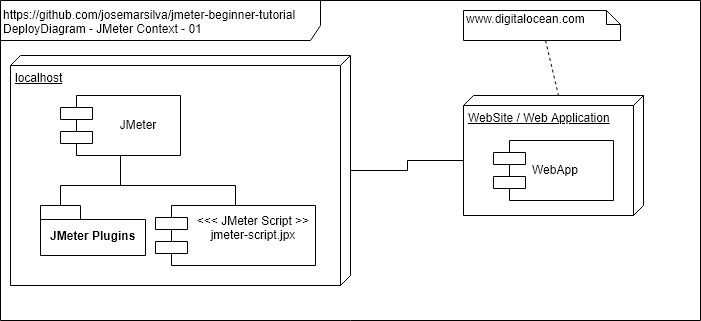

The diagram above was exported from draw.io. Its source (the exported page's mxGraphModel, read from the mxfile embedded in the PNG):
<mxGraphModel dx="498" dy="373" grid="1" gridSize="10" guides="1" tooltips="1" connect="1" arrows="1" fold="1" page="1" pageScale="1" pageWidth="827" pageHeight="1169" math="0" shadow="0">
  <root>
    <mxCell id="0" />
    <mxCell id="1" parent="0" />
    <mxCell id="USdb63BdXll3etweNrB7-1" value="&lt;div style=&quot;text-align: left&quot;&gt;&lt;span&gt;https://github.com/josemarsilva/jmeter-beginner-tutorial&lt;/span&gt;&lt;/div&gt;&lt;div style=&quot;text-align: left&quot;&gt;&lt;span&gt;DeployDiagram - JMeter Context - 01&lt;/span&gt;&lt;/div&gt;" style="shape=umlFrame;whiteSpace=wrap;html=1;width=320;height=40;align=left;" parent="1" vertex="1">
      <mxGeometry x="10" y="10" width="700" height="320" as="geometry" />
    </mxCell>
    <mxCell id="USdb63BdXll3etweNrB7-5" style="edgeStyle=orthogonalEdgeStyle;rounded=0;orthogonalLoop=1;jettySize=auto;html=1;entryX=0;entryY=0;entryDx=65;entryDy=180;entryPerimeter=0;endArrow=none;endFill=0;" parent="1" source="USdb63BdXll3etweNrB7-2" target="USdb63BdXll3etweNrB7-4" edge="1">
      <mxGeometry relative="1" as="geometry" />
    </mxCell>
    <mxCell id="USdb63BdXll3etweNrB7-2" value="localhost" style="verticalAlign=top;align=left;spacingTop=8;spacingLeft=2;spacingRight=12;shape=cube;size=10;direction=south;fontStyle=4;html=1;" parent="1" vertex="1">
      <mxGeometry x="20" y="65" width="340" height="230" as="geometry" />
    </mxCell>
    <mxCell id="USdb63BdXll3etweNrB7-8" style="edgeStyle=orthogonalEdgeStyle;rounded=0;orthogonalLoop=1;jettySize=auto;html=1;entryX=0.5;entryY=0;entryDx=0;entryDy=0;endArrow=none;endFill=0;" parent="1" source="USdb63BdXll3etweNrB7-3" target="USdb63BdXll3etweNrB7-7" edge="1">
      <mxGeometry relative="1" as="geometry">
        <Array as="points">
          <mxPoint x="130" y="195" />
          <mxPoint x="245" y="195" />
        </Array>
      </mxGeometry>
    </mxCell>
    <mxCell id="USdb63BdXll3etweNrB7-10" style="edgeStyle=orthogonalEdgeStyle;rounded=0;orthogonalLoop=1;jettySize=auto;html=1;entryX=0;entryY=0;entryDx=20;entryDy=0;entryPerimeter=0;endArrow=none;endFill=0;" parent="1" source="USdb63BdXll3etweNrB7-3" target="USdb63BdXll3etweNrB7-9" edge="1">
      <mxGeometry relative="1" as="geometry">
        <Array as="points">
          <mxPoint x="130" y="195" />
          <mxPoint x="70" y="195" />
        </Array>
      </mxGeometry>
    </mxCell>
    <mxCell id="USdb63BdXll3etweNrB7-3" value="JMeter" style="shape=component;align=center;spacingLeft=36;" parent="1" vertex="1">
      <mxGeometry x="70" y="105" width="120" height="60" as="geometry" />
    </mxCell>
    <mxCell id="USdb63BdXll3etweNrB7-4" value="WebSite / Web Application" style="verticalAlign=top;align=left;spacingTop=8;spacingLeft=2;spacingRight=12;shape=cube;size=10;direction=south;fontStyle=4;html=1;" parent="1" vertex="1">
      <mxGeometry x="473" y="105" width="180" height="120" as="geometry" />
    </mxCell>
    <mxCell id="USdb63BdXll3etweNrB7-6" value="WebApp" style="shape=component;align=left;spacingLeft=36;" parent="1" vertex="1">
      <mxGeometry x="503" y="150" width="120" height="60" as="geometry" />
    </mxCell>
    <mxCell id="USdb63BdXll3etweNrB7-7" value="&lt;&lt;&lt; JMeter Script &gt;&gt;&#10;jmeter-script.jpx&#10;" style="shape=component;align=center;spacingLeft=36;" parent="1" vertex="1">
      <mxGeometry x="165" y="215" width="160" height="60" as="geometry" />
    </mxCell>
    <mxCell id="USdb63BdXll3etweNrB7-9" value="JMeter Plugins" style="shape=folder;fontStyle=1;spacingTop=10;tabWidth=40;tabHeight=14;tabPosition=left;html=1;align=center;" parent="1" vertex="1">
      <mxGeometry x="50" y="215" width="105" height="50" as="geometry" />
    </mxCell>
    <mxCell id="USdb63BdXll3etweNrB7-13" style="rounded=0;orthogonalLoop=1;jettySize=auto;html=1;entryX=0;entryY=0;entryDx=0;entryDy=85;entryPerimeter=0;endArrow=none;endFill=0;dashed=1;" parent="1" source="USdb63BdXll3etweNrB7-12" target="USdb63BdXll3etweNrB7-4" edge="1">
      <mxGeometry relative="1" as="geometry" />
    </mxCell>
    <mxCell id="USdb63BdXll3etweNrB7-12" value="www.digitalocean.com" style="shape=note;whiteSpace=wrap;html=1;size=14;verticalAlign=top;align=left;spacingTop=-6;" parent="1" vertex="1">
      <mxGeometry x="473" y="20" width="157" height="30" as="geometry" />
    </mxCell>
  </root>
</mxGraphModel>